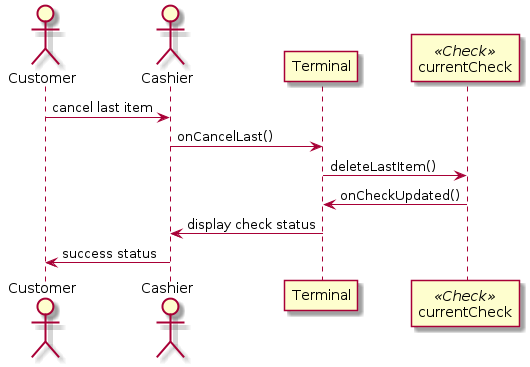

The diagram above was rendered by PlantUML. Its source (embedded in the PNG):
@startuml

actor Customer
actor Cashier
participant Terminal
participant currentCheck <<Check>>

Customer -> Cashier : cancel last item
Cashier -> Terminal : onCancelLast()
Terminal -> currentCheck : deleteLastItem()
currentCheck -> Terminal : onCheckUpdated()
Terminal -> Cashier : display check status
Cashier -> Customer : success status

@enduml